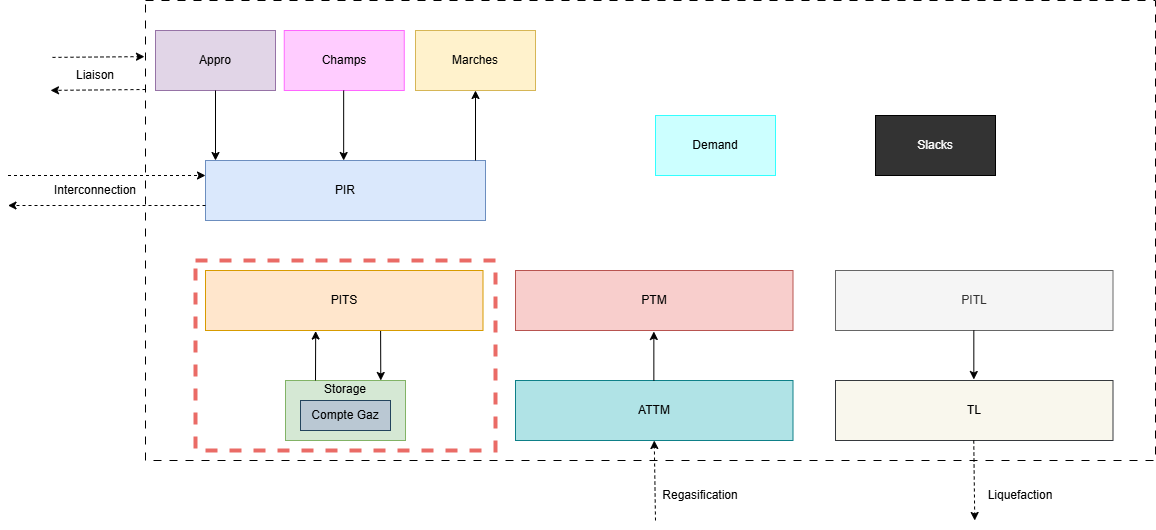

The diagram above was exported from draw.io. Its source (the exported page's mxGraphModel, read from the mxfile embedded in the PNG):
<mxGraphModel dx="1895" dy="2165" grid="1" gridSize="10" guides="1" tooltips="1" connect="1" arrows="1" fold="1" page="1" pageScale="1" pageWidth="1600" pageHeight="1200" math="0" shadow="0">
  <root>
    <mxCell id="0" />
    <mxCell id="1" parent="0" />
    <mxCell id="00TJart_UPSmcXbFFtQf-1" value="" style="whiteSpace=wrap;html=1;rotation=0;dashed=1;dashPattern=8 8;imageAspect=0;perimeter=rectanglePerimeter;resizeWidth=1;resizeHeight=1;imageWidth=24;" parent="1" vertex="1">
      <mxGeometry x="460" y="-60" width="1010" height="460" as="geometry" />
    </mxCell>
    <mxCell id="00TJart_UPSmcXbFFtQf-2" value="Appro" style="rounded=0;whiteSpace=wrap;html=1;fillColor=#e1d5e7;strokeColor=#9673a6;" parent="1" vertex="1">
      <mxGeometry x="470" y="-30" width="120" height="60" as="geometry" />
    </mxCell>
    <mxCell id="00TJart_UPSmcXbFFtQf-3" value="Marches" style="rounded=0;whiteSpace=wrap;html=1;fillColor=#fff2cc;strokeColor=#d6b656;" parent="1" vertex="1">
      <mxGeometry x="730" y="-30" width="120" height="60" as="geometry" />
    </mxCell>
    <mxCell id="00TJart_UPSmcXbFFtQf-4" value="&lt;div style=&quot;&quot;&gt;PIR&lt;/div&gt;" style="rounded=0;whiteSpace=wrap;html=1;align=center;fillColor=#dae8fc;strokeColor=#6c8ebf;" parent="1" vertex="1">
      <mxGeometry x="520" y="100" width="280" height="60" as="geometry" />
    </mxCell>
    <mxCell id="00TJart_UPSmcXbFFtQf-7" value="" style="endArrow=classic;html=1;rounded=0;exitX=0.5;exitY=1;exitDx=0;exitDy=0;" parent="1" source="00TJart_UPSmcXbFFtQf-2" edge="1">
      <mxGeometry width="50" height="50" relative="1" as="geometry">
        <mxPoint x="570" y="160" as="sourcePoint" />
        <mxPoint x="530" y="100" as="targetPoint" />
      </mxGeometry>
    </mxCell>
    <mxCell id="00TJart_UPSmcXbFFtQf-9" value="" style="endArrow=classic;html=1;rounded=0;entryX=0.5;entryY=1;entryDx=0;entryDy=0;" parent="1" target="00TJart_UPSmcXbFFtQf-3" edge="1">
      <mxGeometry width="50" height="50" relative="1" as="geometry">
        <mxPoint x="790" y="100" as="sourcePoint" />
        <mxPoint x="640" y="130" as="targetPoint" />
      </mxGeometry>
    </mxCell>
    <mxCell id="ohN4Ryzgp36f_juMzpw--7" value="" style="endArrow=classic;html=1;rounded=0;exitX=1;exitY=0.25;exitDx=0;exitDy=0;dashed=1;entryX=0;entryY=0.25;entryDx=0;entryDy=0;" parent="1" target="00TJart_UPSmcXbFFtQf-4" edge="1">
      <mxGeometry width="50" height="50" relative="1" as="geometry">
        <mxPoint x="322.5" y="115" as="sourcePoint" />
        <mxPoint x="600" y="115" as="targetPoint" />
      </mxGeometry>
    </mxCell>
    <mxCell id="ohN4Ryzgp36f_juMzpw--8" value="" style="endArrow=classic;html=1;rounded=0;exitX=0;exitY=0.75;exitDx=0;exitDy=0;entryX=1;entryY=0.75;entryDx=0;entryDy=0;dashed=1;" parent="1" source="00TJart_UPSmcXbFFtQf-4" edge="1">
      <mxGeometry width="50" height="50" relative="1" as="geometry">
        <mxPoint x="616" y="158.95" as="sourcePoint" />
        <mxPoint x="322.5" y="145" as="targetPoint" />
      </mxGeometry>
    </mxCell>
    <mxCell id="ohN4Ryzgp36f_juMzpw--9" value="Interconnection" style="text;strokeColor=none;align=center;fillColor=none;html=1;verticalAlign=middle;whiteSpace=wrap;rounded=0;" parent="1" vertex="1">
      <mxGeometry x="365" y="115" width="90" height="30" as="geometry" />
    </mxCell>
    <mxCell id="ohN4Ryzgp36f_juMzpw--10" value="Storage&lt;div&gt;&lt;br&gt;&lt;/div&gt;&lt;div&gt;&lt;br&gt;&lt;/div&gt;&lt;div&gt;&lt;br&gt;&lt;/div&gt;" style="rounded=0;whiteSpace=wrap;html=1;fillColor=#d5e8d4;strokeColor=#82b366;" parent="1" vertex="1">
      <mxGeometry x="600" y="320" width="120" height="60" as="geometry" />
    </mxCell>
    <mxCell id="ohN4Ryzgp36f_juMzpw--11" value="&lt;div&gt;Compte Gaz&lt;/div&gt;" style="rounded=0;whiteSpace=wrap;html=1;fillColor=#bac8d3;strokeColor=#23445d;" parent="1" vertex="1">
      <mxGeometry x="615" y="340" width="90" height="30" as="geometry" />
    </mxCell>
    <mxCell id="ohN4Ryzgp36f_juMzpw--12" value="&lt;div&gt;PITS&lt;/div&gt;" style="rounded=0;whiteSpace=wrap;html=1;fillColor=#ffe6cc;strokeColor=#d79b00;" parent="1" vertex="1">
      <mxGeometry x="520" y="210" width="277.5" height="60" as="geometry" />
    </mxCell>
    <mxCell id="ohN4Ryzgp36f_juMzpw--14" value="" style="endArrow=classic;html=1;rounded=0;entryX=0.794;entryY=0;entryDx=0;entryDy=0;exitX=0.631;exitY=1.008;exitDx=0;exitDy=0;entryPerimeter=0;exitPerimeter=0;" parent="1" source="ohN4Ryzgp36f_juMzpw--12" target="ohN4Ryzgp36f_juMzpw--10" edge="1">
      <mxGeometry width="50" height="50" relative="1" as="geometry">
        <mxPoint x="688.5" y="270" as="sourcePoint" />
        <mxPoint x="687.5" y="320" as="targetPoint" />
      </mxGeometry>
    </mxCell>
    <mxCell id="ohN4Ryzgp36f_juMzpw--16" value="" style="endArrow=classic;html=1;rounded=0;entryX=0.397;entryY=1.009;entryDx=0;entryDy=0;exitX=0.25;exitY=0;exitDx=0;exitDy=0;entryPerimeter=0;" parent="1" source="ohN4Ryzgp36f_juMzpw--10" target="ohN4Ryzgp36f_juMzpw--12" edge="1">
      <mxGeometry width="50" height="50" relative="1" as="geometry">
        <mxPoint x="705.5" y="331" as="sourcePoint" />
        <mxPoint x="705.5" y="278" as="targetPoint" />
      </mxGeometry>
    </mxCell>
    <mxCell id="ohN4Ryzgp36f_juMzpw--20" value="&lt;div&gt;PTM&lt;/div&gt;" style="rounded=0;whiteSpace=wrap;html=1;fillColor=#f8cecc;strokeColor=#b85450;" parent="1" vertex="1">
      <mxGeometry x="830" y="210" width="277.5" height="60" as="geometry" />
    </mxCell>
    <mxCell id="ohN4Ryzgp36f_juMzpw--21" value="&lt;div&gt;ATTM&lt;/div&gt;" style="rounded=0;whiteSpace=wrap;html=1;fillColor=#b0e3e6;strokeColor=#0e8088;" parent="1" vertex="1">
      <mxGeometry x="830" y="320" width="277.5" height="60" as="geometry" />
    </mxCell>
    <mxCell id="ohN4Ryzgp36f_juMzpw--22" value="" style="endArrow=classic;html=1;rounded=0;entryX=0.397;entryY=1.009;entryDx=0;entryDy=0;exitX=0.25;exitY=0;exitDx=0;exitDy=0;entryPerimeter=0;" parent="1" edge="1">
      <mxGeometry width="50" height="50" relative="1" as="geometry">
        <mxPoint x="968.35" y="320" as="sourcePoint" />
        <mxPoint x="968.35" y="271" as="targetPoint" />
      </mxGeometry>
    </mxCell>
    <mxCell id="ohN4Ryzgp36f_juMzpw--24" value="" style="endArrow=classic;html=1;rounded=0;exitX=1.002;exitY=0.375;exitDx=0;exitDy=0;entryX=-0.001;entryY=0.122;entryDx=0;entryDy=0;dashed=1;exitPerimeter=0;entryPerimeter=0;" parent="1" target="00TJart_UPSmcXbFFtQf-1" edge="1">
      <mxGeometry width="50" height="50" relative="1" as="geometry">
        <mxPoint x="367" y="-3.1099999999999994" as="sourcePoint" />
        <mxPoint x="466" y="-4.109999999999999" as="targetPoint" />
      </mxGeometry>
    </mxCell>
    <mxCell id="ohN4Ryzgp36f_juMzpw--25" value="" style="endArrow=classic;html=1;rounded=0;entryX=0.998;entryY=0.447;entryDx=0;entryDy=0;dashed=1;entryPerimeter=0;" parent="1" edge="1">
      <mxGeometry width="50" height="50" relative="1" as="geometry">
        <mxPoint x="460" y="29" as="sourcePoint" />
        <mxPoint x="365" y="29.89" as="targetPoint" />
      </mxGeometry>
    </mxCell>
    <mxCell id="ohN4Ryzgp36f_juMzpw--26" value="Liaison" style="text;strokeColor=none;align=center;fillColor=none;html=1;verticalAlign=middle;whiteSpace=wrap;rounded=0;" parent="1" vertex="1">
      <mxGeometry x="380" y="6.661338147750939e-16" width="60" height="30" as="geometry" />
    </mxCell>
    <mxCell id="ohN4Ryzgp36f_juMzpw--33" value="&lt;div&gt;PITL&lt;/div&gt;" style="rounded=0;whiteSpace=wrap;html=1;fillColor=#f5f5f5;strokeColor=#666666;fontColor=#333333;" parent="1" vertex="1">
      <mxGeometry x="1150" y="210" width="277.5" height="60" as="geometry" />
    </mxCell>
    <mxCell id="ohN4Ryzgp36f_juMzpw--34" value="&lt;div&gt;TL&lt;/div&gt;" style="rounded=0;whiteSpace=wrap;html=1;fillColor=#f9f7ed;strokeColor=#36393d;" parent="1" vertex="1">
      <mxGeometry x="1150" y="320" width="277.5" height="60" as="geometry" />
    </mxCell>
    <mxCell id="ohN4Ryzgp36f_juMzpw--35" value="" style="endArrow=classic;html=1;rounded=0;entryX=0.5;entryY=1;entryDx=0;entryDy=0;dashed=1;" parent="1" target="ohN4Ryzgp36f_juMzpw--21" edge="1">
      <mxGeometry width="50" height="50" relative="1" as="geometry">
        <mxPoint x="970" y="460" as="sourcePoint" />
        <mxPoint x="992" y="430" as="targetPoint" />
      </mxGeometry>
    </mxCell>
    <mxCell id="ohN4Ryzgp36f_juMzpw--36" value="" style="endArrow=classic;html=1;rounded=0;entryX=0.5;entryY=1;entryDx=0;entryDy=0;dashed=1;" parent="1" edge="1">
      <mxGeometry width="50" height="50" relative="1" as="geometry">
        <mxPoint x="1288.25" y="380" as="sourcePoint" />
        <mxPoint x="1289.25" y="460" as="targetPoint" />
      </mxGeometry>
    </mxCell>
    <mxCell id="ohN4Ryzgp36f_juMzpw--37" value="Regasification" style="text;strokeColor=none;align=center;fillColor=none;html=1;verticalAlign=middle;whiteSpace=wrap;rounded=0;" parent="1" vertex="1">
      <mxGeometry x="970" y="420" width="90" height="30" as="geometry" />
    </mxCell>
    <mxCell id="ohN4Ryzgp36f_juMzpw--38" value="Liquefaction" style="text;strokeColor=none;align=center;fillColor=none;html=1;verticalAlign=middle;whiteSpace=wrap;rounded=0;" parent="1" vertex="1">
      <mxGeometry x="1290" y="420" width="90" height="30" as="geometry" />
    </mxCell>
    <mxCell id="ohN4Ryzgp36f_juMzpw--39" value="" style="endArrow=classic;html=1;rounded=0;entryX=0.397;entryY=1.009;entryDx=0;entryDy=0;exitX=0.25;exitY=0;exitDx=0;exitDy=0;entryPerimeter=0;" parent="1" edge="1">
      <mxGeometry width="50" height="50" relative="1" as="geometry">
        <mxPoint x="1288.33" y="270" as="sourcePoint" />
        <mxPoint x="1288.33" y="319" as="targetPoint" />
      </mxGeometry>
    </mxCell>
    <mxCell id="ohN4Ryzgp36f_juMzpw--42" value="Demand" style="rounded=0;whiteSpace=wrap;html=1;fillColor=#CCFFFF;strokeColor=#33FFFF;" parent="1" vertex="1">
      <mxGeometry x="970" y="55" width="120" height="60" as="geometry" />
    </mxCell>
    <mxCell id="ohN4Ryzgp36f_juMzpw--43" value="Champs" style="rounded=0;whiteSpace=wrap;html=1;fillColor=#FFCCFF;strokeColor=#FF66FF;" parent="1" vertex="1">
      <mxGeometry x="598.75" y="-30" width="120" height="60" as="geometry" />
    </mxCell>
    <mxCell id="ohN4Ryzgp36f_juMzpw--44" value="&lt;font style=&quot;color: rgb(255, 255, 255);&quot;&gt;Slacks&lt;/font&gt;" style="rounded=0;whiteSpace=wrap;html=1;fillColor=#333333;strokeColor=#000000;" parent="1" vertex="1">
      <mxGeometry x="1190" y="55" width="120" height="60" as="geometry" />
    </mxCell>
    <mxCell id="ohN4Ryzgp36f_juMzpw--45" value="" style="endArrow=classic;html=1;rounded=0;exitX=0.5;exitY=1;exitDx=0;exitDy=0;" parent="1" edge="1">
      <mxGeometry width="50" height="50" relative="1" as="geometry">
        <mxPoint x="658.16" y="30" as="sourcePoint" />
        <mxPoint x="658.16" y="100" as="targetPoint" />
      </mxGeometry>
    </mxCell>
    <mxCell id="ohN4Ryzgp36f_juMzpw--48" value="" style="whiteSpace=wrap;html=1;fillColor=none;strokeColor=#EA6B66;dashed=1;strokeWidth=4;" parent="1" vertex="1">
      <mxGeometry x="510" y="200" width="300" height="190" as="geometry" />
    </mxCell>
  </root>
</mxGraphModel>